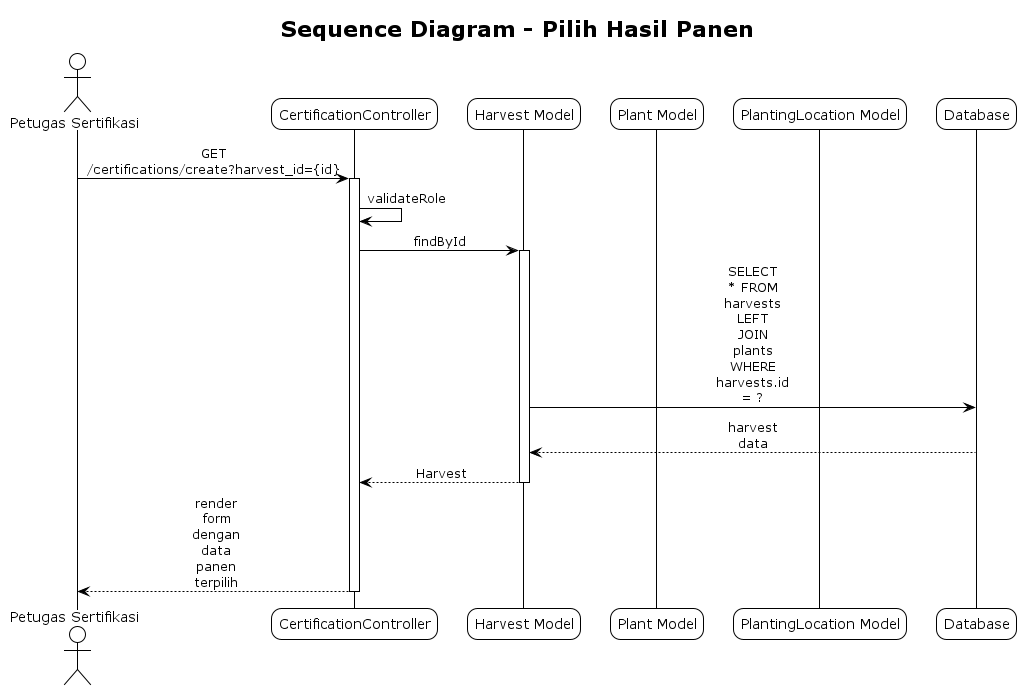

The diagram above was rendered by PlantUML. Its source (embedded in the PNG):
@startuml Sequence Diagram - Pilih Hasil Panen
!theme plain
skinparam sequenceMessageAlign center
skinparam roundcorner 20
skinparam maxmessagesize 60

title Sequence Diagram - Pilih Hasil Panen

actor "Petugas Sertifikasi" as User
participant "CertificationController" as Controller
participant "Harvest Model" as Harvest
participant "Plant Model" as Plant
participant "PlantingLocation Model" as PlantingLocation
participant "Database" as DB

User -> Controller: GET /certifications/create?harvest_id={id}
activate Controller
Controller -> Controller: validateRole
Controller -> Harvest: findById
activate Harvest
Harvest -> DB: SELECT * FROM harvests LEFT JOIN plants WHERE harvests.id = ?
DB --> Harvest: harvest data
Harvest --> Controller: Harvest
deactivate Harvest

Controller --> User: render form dengan data panen terpilih
deactivate Controller

@enduml